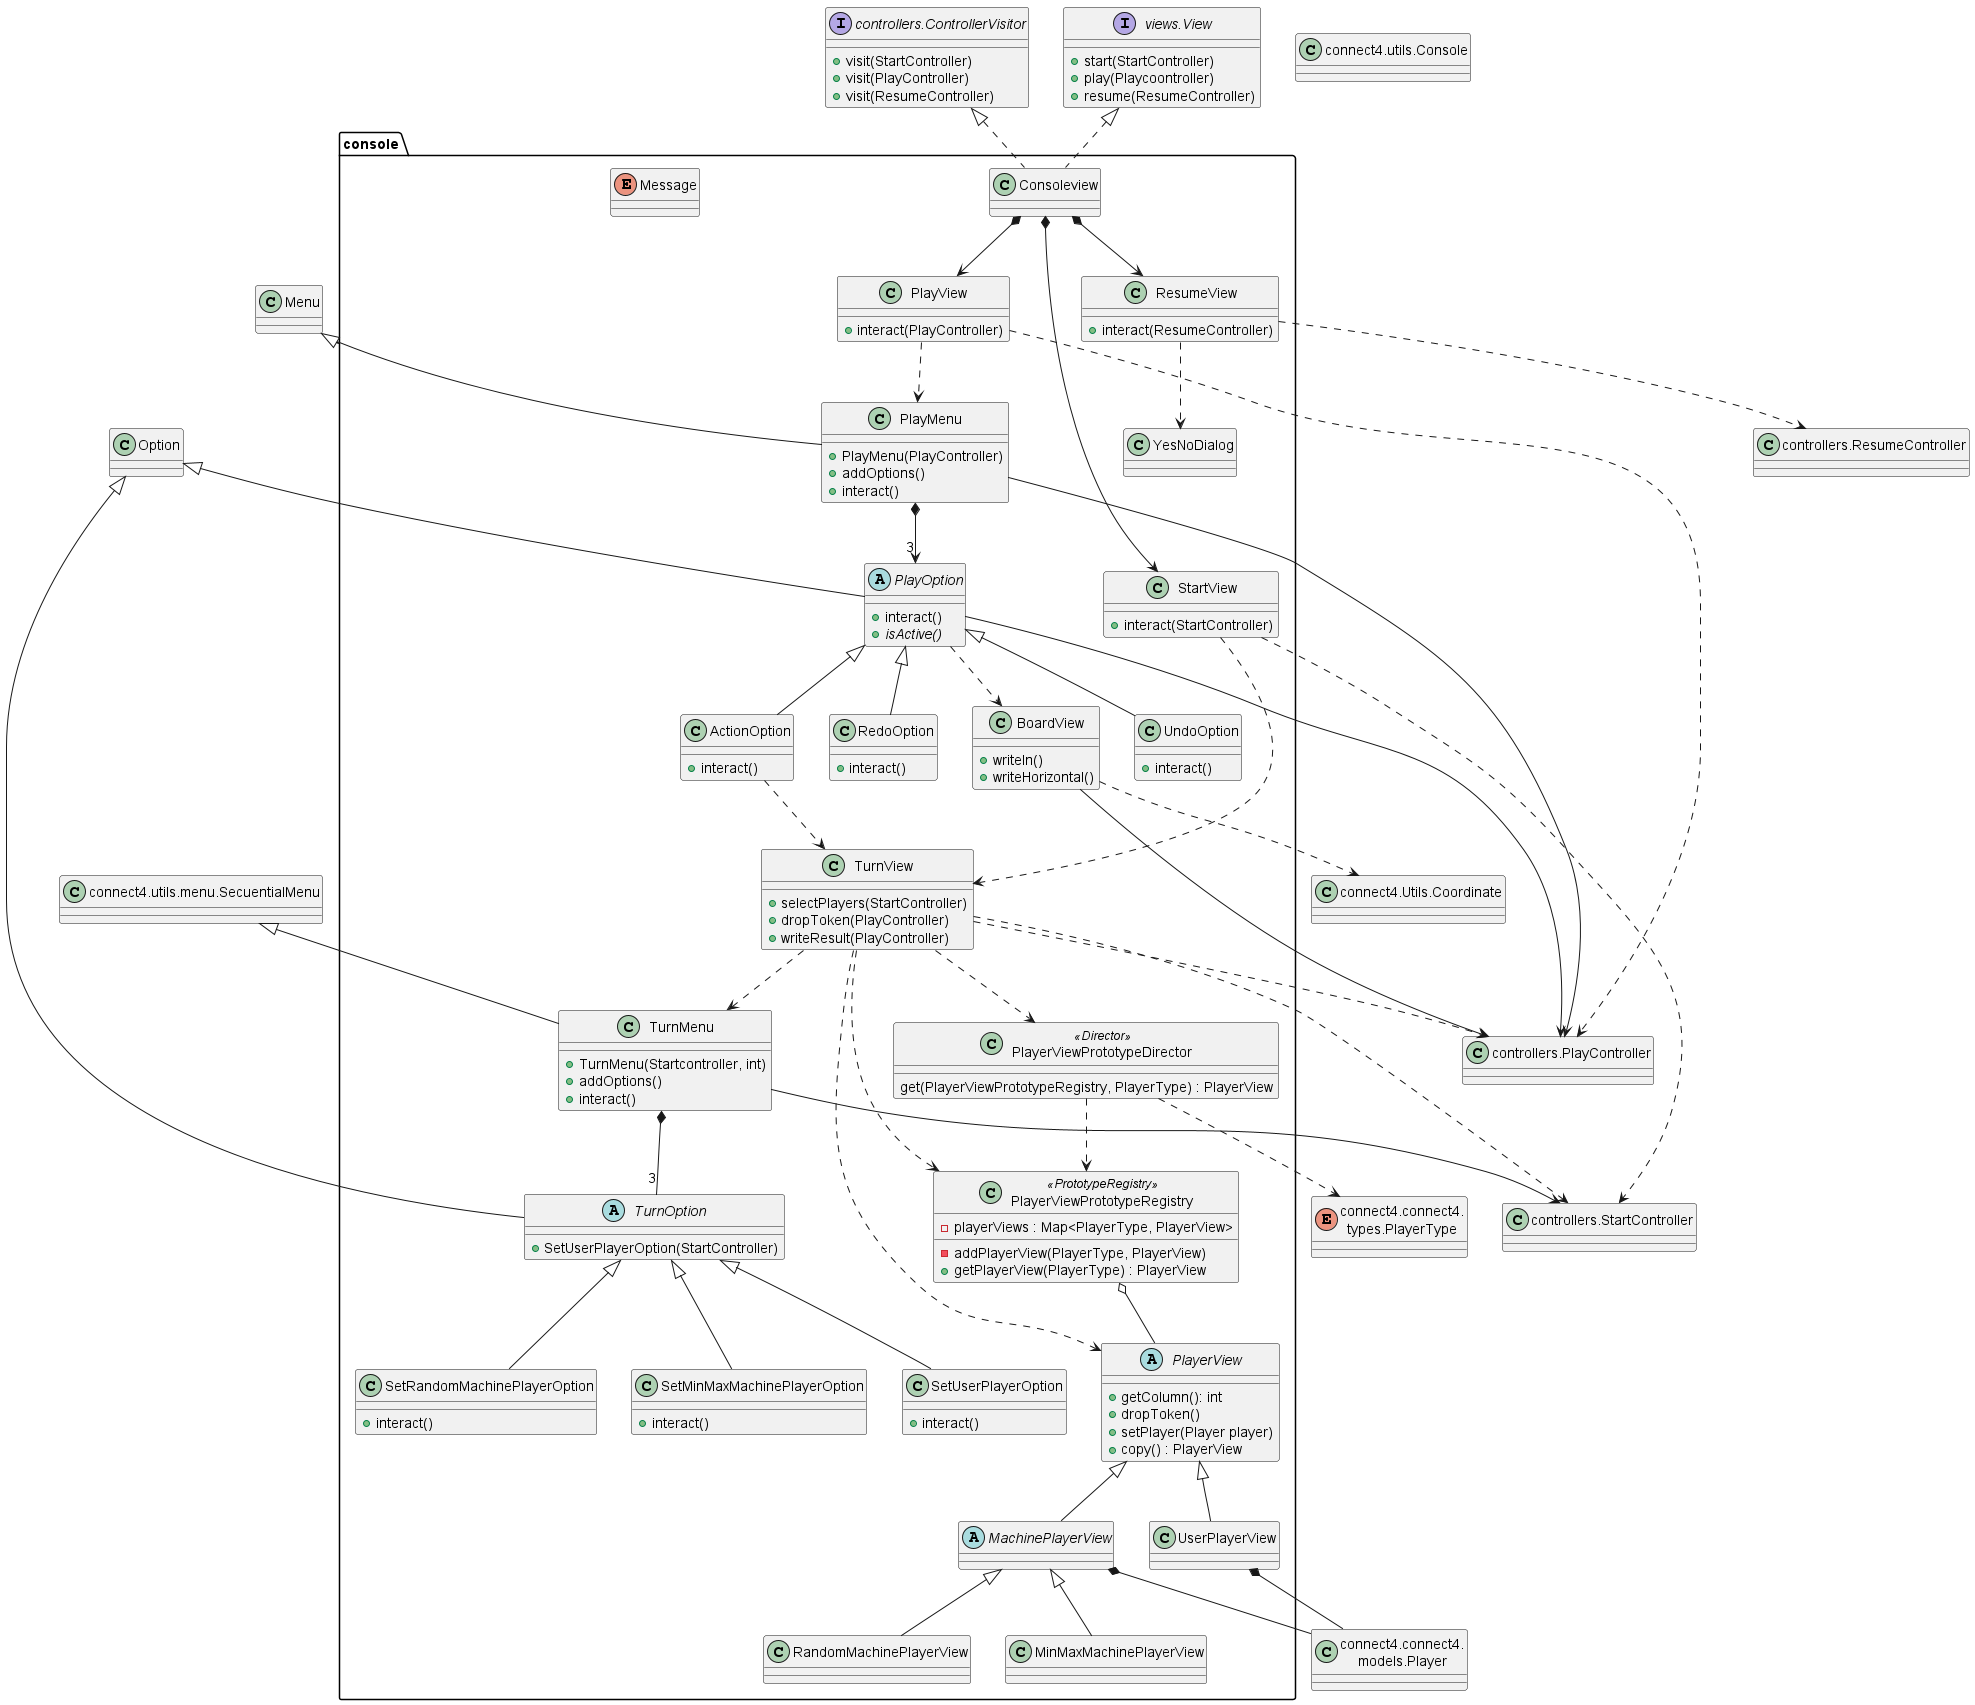

The diagram above was rendered by PlantUML. Its source (embedded in the PNG):
@startuml connect4.connect4.console.console

class console.Consoleview

class console.StartView{
    +interact(StartController)
}

class console.PlayView{
    +interact(PlayController)
}

class console.ResumeView{
    +interact(ResumeController)
}

class console.BoardView{
    +writeln()
    +writeHorizontal()
}

class console.TurnView{
    +selectPlayers(StartController)
    +dropToken(PlayController)
    +writeResult(PlayController)
}

abstract class console.PlayerView{
    +getColumn(): int
    +dropToken()
    +setPlayer(Player player)
    +copy() : PlayerView
}

abstract class console.MachinePlayerView
class console.MinMaxMachinePlayerView
class console.RandomMachinePlayerView
class console.UserPlayerView
class console.TurnMenu{
    +TurnMenu(Startcontroller, int)
    +addOptions()
    +interact()
}

abstract class console.TurnOption{
    +SetUserPlayerOption(StartController)
}

class console.SetRandomMachinePlayerOption{
        +interact()
}

class console.SetMinMaxMachinePlayerOption{
        +interact()
}

class console.SetUserPlayerOption{
        +interact()
}

enum console.Message

class console.YesNoDialog

class console.PlayerViewPrototypeDirector <<Director>> {
    get(PlayerViewPrototypeRegistry, PlayerType) : PlayerView 
}

class console.PlayerViewPrototypeRegistry <<PrototypeRegistry>> {
    -playerViews : Map<PlayerType, PlayerView> 
    -addPlayerView(PlayerType, PlayerView)
    +getPlayerView(PlayerType) : PlayerView
}
class StartController as "controllers.StartController"
class PlayController as "controllers.PlayController"
class ResumeController as "controllers.ResumeController"

interface View as "views.View"{
    +start(StartController)
    +play(Playcoontroller)
    +resume(ResumeController)
}

interface ControllerVisitor as "controllers.ControllerVisitor" {
    +visit(StartController)
    +visit(PlayController)
    +visit(ResumeController)
}

class console.PlayMenu {
    +PlayMenu(PlayController)
    +addOptions()
    +interact()
}

abstract class console.PlayOption {
    +interact()
    + {abstract} isActive()
}
class console.UndoOption {
    +interact()
}

class console.RedoOption {
    +interact()
}

class console.ActionOption {
    +interact()
}

View <|.. Consoleview 
ControllerVisitor <|.. Consoleview 
Consoleview *--> StartView
Consoleview *--> PlayView
Consoleview *--> ResumeView

StartView ..> StartController
PlayView ..> PlayController
ResumeView ..> ResumeController

StartView ..> TurnView

Menu <|-- PlayMenu
Option <|-- PlayOption
PlayOption --> PlayController
PlayOption ..> BoardView
PlayOption <|-- ActionOption
ActionOption ..> TurnView
PlayOption <|-- UndoOption
PlayOption <|-- RedoOption
PlayMenu *--> "3"PlayOption
PlayView ..> PlayMenu
PlayMenu --> PlayController

ResumeView ..> YesNoDialog

TurnView ..> PlayerView
TurnView ..> StartController
TurnView ..> PlayController
TurnView ..> TurnMenu
TurnMenu *-- "3"TurnOption
TurnView ..> PlayerViewPrototypeDirector
TurnView ..> PlayerViewPrototypeRegistry

PlayerView <|-- UserPlayerView
PlayerView <|-- MachinePlayerView
MachinePlayerView <|-- MinMaxMachinePlayerView
MachinePlayerView <|-- RandomMachinePlayerView

TurnOption <|-- SetRandomMachinePlayerOption
TurnOption <|-- SetMinMaxMachinePlayerOption
TurnOption <|-- SetUserPlayerOption
TurnMenu --> StartController

PlayerViewPrototypeDirector ..> PlayerViewPrototypeRegistry
PlayerViewPrototypeRegistry o-- PlayerView

class Option as "connect4.utils.menu.Option"
class SecuentialMenu as "connect4.utils.menu.SecuentialMenu"
class Menu as "connect4.utils.menu.Menu"
class Coordinate as "connect4.Utils.Coordinate"
class Console as "connect4.utils.Console"
class Player as "connect4.connect4.\nmodels.Player"
enum PlayerType as "connect4.connect4.\ntypes.PlayerType"


Option <|-- TurnOption
SecuentialMenu <|-- TurnMenu
BoardView --> PlayController
BoardView ..> Coordinate
MachinePlayerView *-- Player
UserPlayerView *-- Player



PlayerViewPrototypeDirector ..> PlayerType


@enduml